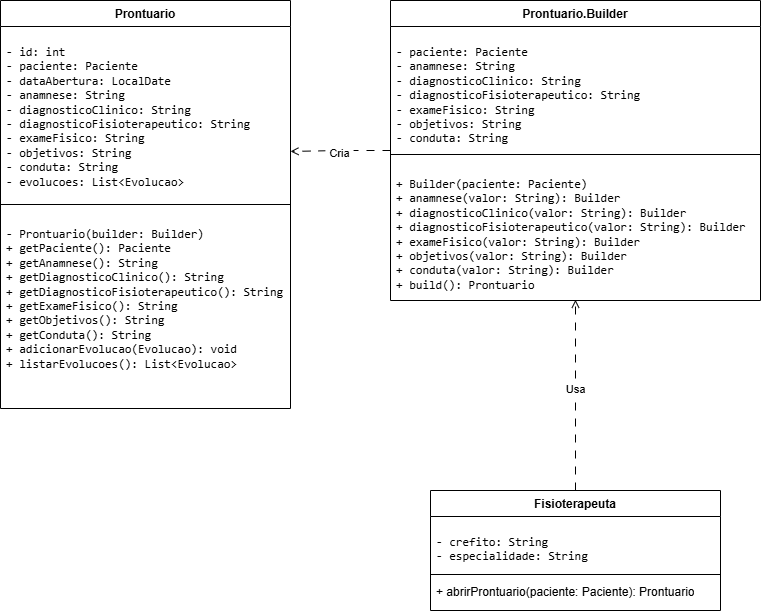

The diagram above was exported from draw.io. Its source (the exported page's mxGraphModel, read from the mxfile embedded in the PNG):
<mxGraphModel dx="1471" dy="803" grid="1" gridSize="10" guides="1" tooltips="1" connect="1" arrows="1" fold="1" page="1" pageScale="1" pageWidth="827" pageHeight="1169" math="0" shadow="0">
  <root>
    <mxCell id="0" />
    <mxCell id="1" parent="0" />
    <mxCell id="DaH1yWxyhRX5-9QqXMGB-1" parent="1" style="swimlane;fontStyle=1;align=center;verticalAlign=top;childLayout=stackLayout;horizontal=1;startSize=26;horizontalStack=0;resizeParent=1;resizeParentMax=0;resizeLast=0;collapsible=1;marginBottom=0;whiteSpace=wrap;html=1;" value="Prontuario" vertex="1">
      <mxGeometry height="408" width="290" x="40" y="50" as="geometry" />
    </mxCell>
    <mxCell id="DaH1yWxyhRX5-9QqXMGB-2" parent="DaH1yWxyhRX5-9QqXMGB-1" style="text;strokeColor=none;fillColor=none;align=left;verticalAlign=top;spacingLeft=4;spacingRight=4;overflow=hidden;rotatable=0;points=[[0,0.5],[1,0.5]];portConstraint=eastwest;whiteSpace=wrap;html=1;" value="&lt;pre&gt;&lt;code&gt;- id: int&lt;br/&gt;- paciente: Paciente&lt;br/&gt;- dataAbertura: LocalDate&lt;br/&gt;- anamnese: String&lt;br/&gt;- diagnosticoClinico: String&lt;br/&gt;- diagnosticoFisioterapeutico: String&lt;br/&gt;- exameFisico: String&lt;br/&gt;- objetivos: String&lt;br/&gt;- conduta: String&lt;br/&gt;- evolucoes: List&amp;lt;Evolucao&amp;gt;&lt;/code&gt;&lt;/pre&gt;" vertex="1">
      <mxGeometry height="174" width="290" y="26" as="geometry" />
    </mxCell>
    <mxCell id="DaH1yWxyhRX5-9QqXMGB-3" parent="DaH1yWxyhRX5-9QqXMGB-1" style="line;strokeWidth=1;fillColor=none;align=left;verticalAlign=middle;spacingTop=-1;spacingLeft=3;spacingRight=3;rotatable=0;labelPosition=right;points=[];portConstraint=eastwest;strokeColor=inherit;labelPerimeter=1;" value="" vertex="1">
      <mxGeometry height="8" width="290" y="200" as="geometry" />
    </mxCell>
    <mxCell id="DaH1yWxyhRX5-9QqXMGB-4" parent="DaH1yWxyhRX5-9QqXMGB-1" style="text;strokeColor=none;fillColor=none;align=left;verticalAlign=top;spacingLeft=4;spacingRight=4;overflow=hidden;rotatable=0;points=[[0,0.5],[1,0.5]];portConstraint=eastwest;whiteSpace=wrap;html=1;" value="&lt;pre&gt;&lt;code&gt;- Prontuario(builder: Builder)&lt;br/&gt;+ getPaciente(): Paciente&lt;br/&gt;+ getAnamnese(): String&lt;br/&gt;+ getDiagnosticoClinico(): String&lt;br/&gt;+ getDiagnosticoFisioterapeutico(): String&lt;br/&gt;+ getExameFisico(): String&lt;br/&gt;+ getObjetivos(): String&lt;br/&gt;+ getConduta(): String&lt;br/&gt;+ adicionarEvolucao(Evolucao): void&lt;br/&gt;+ listarEvolucoes(): List&amp;lt;Evolucao&amp;gt;&lt;/code&gt;&lt;/pre&gt;" vertex="1">
      <mxGeometry height="200" width="290" y="208" as="geometry" />
    </mxCell>
    <mxCell id="DaH1yWxyhRX5-9QqXMGB-5" parent="1" style="swimlane;fontStyle=1;align=center;verticalAlign=top;childLayout=stackLayout;horizontal=1;startSize=26;horizontalStack=0;resizeParent=1;resizeParentMax=0;resizeLast=0;collapsible=1;marginBottom=0;whiteSpace=wrap;html=1;" value="Prontuario.Builder" vertex="1">
      <mxGeometry height="300" width="370" x="430" y="50" as="geometry" />
    </mxCell>
    <mxCell id="DaH1yWxyhRX5-9QqXMGB-6" parent="DaH1yWxyhRX5-9QqXMGB-5" style="text;strokeColor=none;fillColor=none;align=left;verticalAlign=top;spacingLeft=4;spacingRight=4;overflow=hidden;rotatable=0;points=[[0,0.5],[1,0.5]];portConstraint=eastwest;whiteSpace=wrap;html=1;" value="&lt;pre&gt;&lt;code&gt;- paciente: Paciente&lt;br/&gt;- anamnese: String&lt;br/&gt;- diagnosticoClinico: String&lt;br/&gt;- diagnosticoFisioterapeutico: String&lt;br/&gt;- exameFisico: String&lt;br/&gt;- objetivos: String&lt;br/&gt;- conduta: String&lt;/code&gt;&lt;/pre&gt;" vertex="1">
      <mxGeometry height="124" width="370" y="26" as="geometry" />
    </mxCell>
    <mxCell id="DaH1yWxyhRX5-9QqXMGB-7" parent="DaH1yWxyhRX5-9QqXMGB-5" style="line;strokeWidth=1;fillColor=none;align=left;verticalAlign=middle;spacingTop=-1;spacingLeft=3;spacingRight=3;rotatable=0;labelPosition=right;points=[];portConstraint=eastwest;strokeColor=inherit;labelPerimeter=1;" value="" vertex="1">
      <mxGeometry height="8" width="370" y="150" as="geometry" />
    </mxCell>
    <mxCell id="DaH1yWxyhRX5-9QqXMGB-8" parent="DaH1yWxyhRX5-9QqXMGB-5" style="text;strokeColor=none;fillColor=none;align=left;verticalAlign=top;spacingLeft=4;spacingRight=4;overflow=hidden;rotatable=0;points=[[0,0.5],[1,0.5]];portConstraint=eastwest;whiteSpace=wrap;html=1;" value="&lt;pre&gt;&lt;code&gt;+ Builder(paciente: Paciente)&lt;br/&gt;+ anamnese(valor: String): Builder&lt;br/&gt;+ diagnosticoClinico(valor: String): Builder&lt;br/&gt;+ diagnosticoFisioterapeutico(valor: String): Builder&lt;br/&gt;+ exameFisico(valor: String): Builder&lt;br/&gt;+ objetivos(valor: String): Builder&lt;br/&gt;+ conduta(valor: String): Builder&lt;br/&gt;+ build(): Prontuario&lt;/code&gt;&lt;/pre&gt;" vertex="1">
      <mxGeometry height="142" width="370" y="158" as="geometry" />
    </mxCell>
    <mxCell id="DaH1yWxyhRX5-9QqXMGB-9" parent="1" style="swimlane;fontStyle=1;align=center;verticalAlign=top;childLayout=stackLayout;horizontal=1;startSize=26;horizontalStack=0;resizeParent=1;resizeParentMax=0;resizeLast=0;collapsible=1;marginBottom=0;whiteSpace=wrap;html=1;" value="Fisioterapeuta" vertex="1">
      <mxGeometry height="120" width="290" x="470" y="540" as="geometry" />
    </mxCell>
    <mxCell id="DaH1yWxyhRX5-9QqXMGB-10" parent="DaH1yWxyhRX5-9QqXMGB-9" style="text;strokeColor=none;fillColor=none;align=left;verticalAlign=top;spacingLeft=4;spacingRight=4;overflow=hidden;rotatable=0;points=[[0,0.5],[1,0.5]];portConstraint=eastwest;whiteSpace=wrap;html=1;" value="&lt;pre&gt;&lt;code&gt;- crefito: String&lt;br/&gt;- especialidade: String&lt;/code&gt;&lt;/pre&gt;" vertex="1">
      <mxGeometry height="54" width="290" y="26" as="geometry" />
    </mxCell>
    <mxCell id="DaH1yWxyhRX5-9QqXMGB-11" parent="DaH1yWxyhRX5-9QqXMGB-9" style="line;strokeWidth=1;fillColor=none;align=left;verticalAlign=middle;spacingTop=-1;spacingLeft=3;spacingRight=3;rotatable=0;labelPosition=right;points=[];portConstraint=eastwest;strokeColor=inherit;labelPerimeter=1;" value="" vertex="1">
      <mxGeometry height="8" width="290" y="80" as="geometry" />
    </mxCell>
    <mxCell id="DaH1yWxyhRX5-9QqXMGB-12" parent="DaH1yWxyhRX5-9QqXMGB-9" style="text;strokeColor=none;fillColor=none;align=left;verticalAlign=top;spacingLeft=4;spacingRight=4;overflow=hidden;rotatable=0;points=[[0,0.5],[1,0.5]];portConstraint=eastwest;whiteSpace=wrap;html=1;" value="+ abrirProntuario(paciente: Paciente): Prontuario" vertex="1">
      <mxGeometry height="32" width="290" y="88" as="geometry" />
    </mxCell>
    <mxCell id="DaH1yWxyhRX5-9QqXMGB-15" edge="1" parent="1" source="DaH1yWxyhRX5-9QqXMGB-9" style="edgeStyle=orthogonalEdgeStyle;rounded=0;orthogonalLoop=1;jettySize=auto;html=1;exitX=0.5;exitY=0;exitDx=0;exitDy=0;entryX=0.5;entryY=0.995;entryDx=0;entryDy=0;entryPerimeter=0;defaultLabelBackgroundColor=page;labelPadding=0 4;flowAnimation=1;endArrow=open;endFill=0;" target="DaH1yWxyhRX5-9QqXMGB-8">
      <mxGeometry relative="1" as="geometry" />
    </mxCell>
    <mxCell id="DaH1yWxyhRX5-9QqXMGB-16" connectable="0" parent="DaH1yWxyhRX5-9QqXMGB-15" style="edgeLabel;html=1;align=center;verticalAlign=middle;resizable=0;points=[];inheritText=1;defaultLabelBackgroundColor=page;labelPadding=0 4;" value="Usa" vertex="1">
      <mxGeometry relative="1" x="0.0672" as="geometry">
        <mxPoint as="offset" />
      </mxGeometry>
    </mxCell>
    <mxCell id="DaH1yWxyhRX5-9QqXMGB-17" edge="1" parent="1" source="DaH1yWxyhRX5-9QqXMGB-5" style="edgeStyle=orthogonalEdgeStyle;rounded=0;orthogonalLoop=1;jettySize=auto;html=1;exitX=0;exitY=0.5;exitDx=0;exitDy=0;entryX=1;entryY=0.718;entryDx=0;entryDy=0;entryPerimeter=0;defaultLabelBackgroundColor=page;labelPadding=0 4;flowAnimation=1;endArrow=open;endFill=0;" target="DaH1yWxyhRX5-9QqXMGB-2">
      <mxGeometry relative="1" as="geometry" />
    </mxCell>
    <mxCell id="DaH1yWxyhRX5-9QqXMGB-18" connectable="0" parent="DaH1yWxyhRX5-9QqXMGB-17" style="edgeLabel;html=1;align=center;verticalAlign=middle;resizable=0;points=[];inheritText=1;defaultLabelBackgroundColor=page;labelPadding=0 4;" value="Cria" vertex="1">
      <mxGeometry relative="1" x="0.0297" y="2" as="geometry">
        <mxPoint as="offset" />
      </mxGeometry>
    </mxCell>
  </root>
</mxGraphModel>